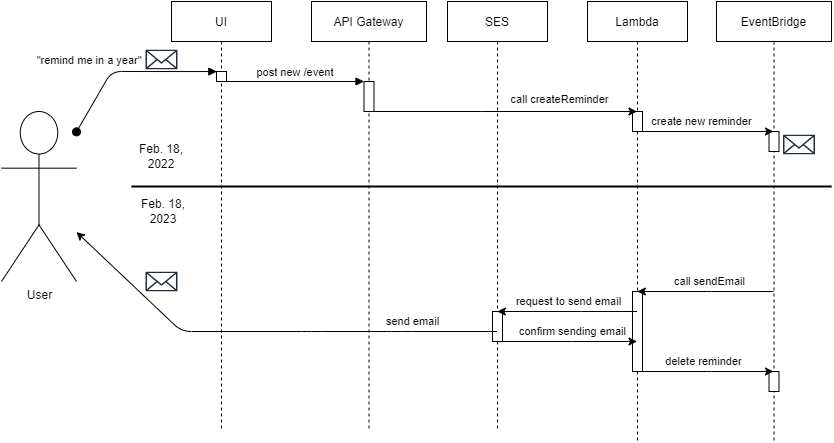

The diagram above was exported from draw.io. Its source (the exported page's mxGraphModel, read from the mxfile embedded in the PNG):
<mxGraphModel dx="981" dy="550" grid="1" gridSize="10" guides="1" tooltips="1" connect="1" arrows="1" fold="1" page="1" pageScale="1" pageWidth="850" pageHeight="1100" math="0" shadow="0">
  <root>
    <mxCell id="DImVL818SKtEitaIcoOu-0" />
    <mxCell id="DImVL818SKtEitaIcoOu-1" parent="DImVL818SKtEitaIcoOu-0" />
    <mxCell id="DImVL818SKtEitaIcoOu-2" value="UI" style="shape=umlLifeline;perimeter=lifelinePerimeter;container=1;collapsible=0;recursiveResize=0;rounded=0;shadow=0;strokeWidth=1;" parent="DImVL818SKtEitaIcoOu-1" vertex="1">
      <mxGeometry x="170" y="80" width="100" height="430" as="geometry" />
    </mxCell>
    <mxCell id="DImVL818SKtEitaIcoOu-3" value="" style="points=[];perimeter=orthogonalPerimeter;rounded=0;shadow=0;strokeWidth=1;" parent="DImVL818SKtEitaIcoOu-2" vertex="1">
      <mxGeometry x="45" y="70" width="10" height="10" as="geometry" />
    </mxCell>
    <mxCell id="DImVL818SKtEitaIcoOu-4" value="API Gateway" style="shape=umlLifeline;perimeter=lifelinePerimeter;container=1;collapsible=0;recursiveResize=0;rounded=0;shadow=0;strokeWidth=1;" parent="DImVL818SKtEitaIcoOu-1" vertex="1">
      <mxGeometry x="310" y="80" width="115" height="430" as="geometry" />
    </mxCell>
    <mxCell id="DImVL818SKtEitaIcoOu-5" value="" style="points=[];perimeter=orthogonalPerimeter;rounded=0;shadow=0;strokeWidth=1;" parent="DImVL818SKtEitaIcoOu-4" vertex="1">
      <mxGeometry x="52.5" y="80" width="10" height="30" as="geometry" />
    </mxCell>
    <mxCell id="DImVL818SKtEitaIcoOu-7" value="post new /event" style="verticalAlign=bottom;endArrow=block;entryX=0;entryY=0;shadow=0;strokeWidth=1;" parent="DImVL818SKtEitaIcoOu-1" source="DImVL818SKtEitaIcoOu-3" target="DImVL818SKtEitaIcoOu-5" edge="1">
      <mxGeometry relative="1" as="geometry">
        <mxPoint x="275" y="160" as="sourcePoint" />
      </mxGeometry>
    </mxCell>
    <mxCell id="DImVL818SKtEitaIcoOu-8" value="EventBridge" style="shape=umlLifeline;perimeter=lifelinePerimeter;container=1;collapsible=0;recursiveResize=0;rounded=0;shadow=0;strokeWidth=1;" parent="DImVL818SKtEitaIcoOu-1" vertex="1">
      <mxGeometry x="715" y="80" width="115" height="440" as="geometry" />
    </mxCell>
    <mxCell id="DImVL818SKtEitaIcoOu-9" value="" style="points=[];perimeter=orthogonalPerimeter;rounded=0;shadow=0;strokeWidth=1;" parent="DImVL818SKtEitaIcoOu-8" vertex="1">
      <mxGeometry x="52.5" y="130" width="10" height="20" as="geometry" />
    </mxCell>
    <mxCell id="DImVL818SKtEitaIcoOu-46" value="" style="sketch=0;outlineConnect=0;fontColor=#232F3E;gradientColor=none;fillColor=#232F3D;strokeColor=none;dashed=0;verticalLabelPosition=bottom;verticalAlign=top;align=center;html=1;fontSize=12;fontStyle=0;aspect=fixed;pointerEvents=1;shape=mxgraph.aws4.email_2;" parent="DImVL818SKtEitaIcoOu-8" vertex="1">
      <mxGeometry x="66.58000000000004" y="133" width="31.84" height="20" as="geometry" />
    </mxCell>
    <mxCell id="DImVL818SKtEitaIcoOu-47" value="" style="points=[];perimeter=orthogonalPerimeter;rounded=0;shadow=0;strokeWidth=1;" parent="DImVL818SKtEitaIcoOu-8" vertex="1">
      <mxGeometry x="52.5" y="370" width="10" height="20" as="geometry" />
    </mxCell>
    <mxCell id="DImVL818SKtEitaIcoOu-11" value="" style="endArrow=classic;html=1;rounded=0;" parent="DImVL818SKtEitaIcoOu-1" source="DImVL818SKtEitaIcoOu-13" target="DImVL818SKtEitaIcoOu-8" edge="1">
      <mxGeometry width="50" height="50" relative="1" as="geometry">
        <mxPoint x="545" y="210" as="sourcePoint" />
        <mxPoint x="630" y="200" as="targetPoint" />
        <Array as="points">
          <mxPoint x="640" y="210" />
        </Array>
      </mxGeometry>
    </mxCell>
    <mxCell id="DImVL818SKtEitaIcoOu-12" value="create new reminder" style="edgeLabel;html=1;align=center;verticalAlign=middle;resizable=0;points=[];" parent="DImVL818SKtEitaIcoOu-11" vertex="1" connectable="0">
      <mxGeometry x="-0.0723" relative="1" as="geometry">
        <mxPoint y="-10" as="offset" />
      </mxGeometry>
    </mxCell>
    <mxCell id="DImVL818SKtEitaIcoOu-13" value="Lambda" style="shape=umlLifeline;perimeter=lifelinePerimeter;container=1;collapsible=0;recursiveResize=0;rounded=0;shadow=0;strokeWidth=1;" parent="DImVL818SKtEitaIcoOu-1" vertex="1">
      <mxGeometry x="586" y="80" width="100" height="440" as="geometry" />
    </mxCell>
    <mxCell id="DImVL818SKtEitaIcoOu-14" value="" style="points=[];perimeter=orthogonalPerimeter;rounded=0;shadow=0;strokeWidth=1;" parent="DImVL818SKtEitaIcoOu-13" vertex="1">
      <mxGeometry x="45" y="110" width="10" height="20" as="geometry" />
    </mxCell>
    <mxCell id="DImVL818SKtEitaIcoOu-15" value="" style="points=[];perimeter=orthogonalPerimeter;rounded=0;shadow=0;strokeWidth=1;" parent="DImVL818SKtEitaIcoOu-13" vertex="1">
      <mxGeometry x="45" y="290" width="10" height="80" as="geometry" />
    </mxCell>
    <mxCell id="DImVL818SKtEitaIcoOu-16" value="" style="endArrow=classic;html=1;rounded=0;" parent="DImVL818SKtEitaIcoOu-1" source="DImVL818SKtEitaIcoOu-4" target="DImVL818SKtEitaIcoOu-13" edge="1">
      <mxGeometry width="50" height="50" relative="1" as="geometry">
        <mxPoint x="440" y="310" as="sourcePoint" />
        <mxPoint x="500" y="190" as="targetPoint" />
        <Array as="points">
          <mxPoint x="480" y="190" />
        </Array>
      </mxGeometry>
    </mxCell>
    <mxCell id="DImVL818SKtEitaIcoOu-17" value="call createReminder" style="edgeLabel;html=1;align=center;verticalAlign=middle;resizable=0;points=[];" parent="DImVL818SKtEitaIcoOu-16" vertex="1" connectable="0">
      <mxGeometry x="0.2368" y="1" relative="1" as="geometry">
        <mxPoint x="25" y="-11" as="offset" />
      </mxGeometry>
    </mxCell>
    <mxCell id="DImVL818SKtEitaIcoOu-18" value="SES" style="shape=umlLifeline;perimeter=lifelinePerimeter;container=1;collapsible=0;recursiveResize=0;rounded=0;shadow=0;strokeWidth=1;" parent="DImVL818SKtEitaIcoOu-1" vertex="1">
      <mxGeometry x="446" y="80" width="100" height="430" as="geometry" />
    </mxCell>
    <mxCell id="DImVL818SKtEitaIcoOu-19" value="" style="points=[];perimeter=orthogonalPerimeter;rounded=0;shadow=0;strokeWidth=1;" parent="DImVL818SKtEitaIcoOu-18" vertex="1">
      <mxGeometry x="45" y="310" width="10" height="30" as="geometry" />
    </mxCell>
    <mxCell id="DImVL818SKtEitaIcoOu-20" value="User" style="shape=umlActor;verticalLabelPosition=bottom;verticalAlign=top;html=1;outlineConnect=0;" parent="DImVL818SKtEitaIcoOu-1" vertex="1">
      <mxGeometry y="190" width="75" height="170" as="geometry" />
    </mxCell>
    <mxCell id="DImVL818SKtEitaIcoOu-21" value="&quot;remind me in a year&quot;" style="verticalAlign=bottom;startArrow=oval;endArrow=block;startSize=8;shadow=0;strokeWidth=1;entryX=0.033;entryY=0.005;entryDx=0;entryDy=0;entryPerimeter=0;" parent="DImVL818SKtEitaIcoOu-1" source="DImVL818SKtEitaIcoOu-20" target="DImVL818SKtEitaIcoOu-3" edge="1">
      <mxGeometry x="-0.3086" y="20" relative="1" as="geometry">
        <mxPoint x="125" y="150" as="sourcePoint" />
        <Array as="points">
          <mxPoint x="110" y="150" />
        </Array>
        <mxPoint as="offset" />
      </mxGeometry>
    </mxCell>
    <mxCell id="DImVL818SKtEitaIcoOu-22" value="" style="endArrow=classic;html=1;rounded=0;" parent="DImVL818SKtEitaIcoOu-1" source="DImVL818SKtEitaIcoOu-8" target="DImVL818SKtEitaIcoOu-13" edge="1">
      <mxGeometry width="50" height="50" relative="1" as="geometry">
        <mxPoint x="680" y="390" as="sourcePoint" />
        <mxPoint x="730" y="340" as="targetPoint" />
        <Array as="points">
          <mxPoint x="710" y="370" />
        </Array>
      </mxGeometry>
    </mxCell>
    <mxCell id="DImVL818SKtEitaIcoOu-23" value="call sendEmail" style="edgeLabel;html=1;align=center;verticalAlign=middle;resizable=0;points=[];" parent="DImVL818SKtEitaIcoOu-22" vertex="1" connectable="0">
      <mxGeometry x="-0.0608" relative="1" as="geometry">
        <mxPoint y="-10" as="offset" />
      </mxGeometry>
    </mxCell>
    <mxCell id="DImVL818SKtEitaIcoOu-24" value="" style="endArrow=classic;html=1;rounded=0;" parent="DImVL818SKtEitaIcoOu-1" source="DImVL818SKtEitaIcoOu-13" target="DImVL818SKtEitaIcoOu-18" edge="1">
      <mxGeometry width="50" height="50" relative="1" as="geometry">
        <mxPoint x="540" y="440" as="sourcePoint" />
        <mxPoint x="590" y="390" as="targetPoint" />
        <Array as="points">
          <mxPoint x="580" y="390" />
        </Array>
      </mxGeometry>
    </mxCell>
    <mxCell id="DImVL818SKtEitaIcoOu-25" value="request to send email" style="edgeLabel;html=1;align=center;verticalAlign=middle;resizable=0;points=[];" parent="DImVL818SKtEitaIcoOu-24" vertex="1" connectable="0">
      <mxGeometry x="-0.1346" relative="1" as="geometry">
        <mxPoint x="-8" y="-10" as="offset" />
      </mxGeometry>
    </mxCell>
    <mxCell id="DImVL818SKtEitaIcoOu-26" value="" style="endArrow=classic;html=1;rounded=1;" parent="DImVL818SKtEitaIcoOu-1" source="DImVL818SKtEitaIcoOu-18" target="DImVL818SKtEitaIcoOu-20" edge="1">
      <mxGeometry width="50" height="50" relative="1" as="geometry">
        <mxPoint x="260" y="480" as="sourcePoint" />
        <mxPoint x="310" y="430" as="targetPoint" />
        <Array as="points">
          <mxPoint x="400" y="410" />
          <mxPoint x="310" y="410" />
          <mxPoint x="180" y="410" />
        </Array>
      </mxGeometry>
    </mxCell>
    <mxCell id="DImVL818SKtEitaIcoOu-27" value="send email" style="edgeLabel;html=1;align=center;verticalAlign=middle;resizable=0;points=[];" parent="DImVL818SKtEitaIcoOu-26" vertex="1" connectable="0">
      <mxGeometry x="-0.667" y="1" relative="1" as="geometry">
        <mxPoint x="-8" y="-11" as="offset" />
      </mxGeometry>
    </mxCell>
    <mxCell id="DImVL818SKtEitaIcoOu-28" value="" style="line;strokeWidth=2;html=1;align=center;labelPosition=center;verticalLabelPosition=middle;verticalAlign=middle;" parent="DImVL818SKtEitaIcoOu-1" vertex="1">
      <mxGeometry x="130" y="260" width="700" height="10" as="geometry" />
    </mxCell>
    <mxCell id="DImVL818SKtEitaIcoOu-35" value="" style="endArrow=classic;html=1;rounded=0;" parent="DImVL818SKtEitaIcoOu-1" source="DImVL818SKtEitaIcoOu-18" target="DImVL818SKtEitaIcoOu-13" edge="1">
      <mxGeometry width="50" height="50" relative="1" as="geometry">
        <mxPoint x="540" y="490" as="sourcePoint" />
        <mxPoint x="590" y="440" as="targetPoint" />
        <Array as="points">
          <mxPoint x="570" y="420" />
        </Array>
      </mxGeometry>
    </mxCell>
    <mxCell id="DImVL818SKtEitaIcoOu-42" value="confirm sending email" style="edgeLabel;html=1;align=center;verticalAlign=middle;resizable=0;points=[];" parent="DImVL818SKtEitaIcoOu-35" vertex="1" connectable="0">
      <mxGeometry x="0.3071" y="-2" relative="1" as="geometry">
        <mxPoint x="-16" y="-12" as="offset" />
      </mxGeometry>
    </mxCell>
    <mxCell id="DImVL818SKtEitaIcoOu-36" value="" style="endArrow=classic;html=1;rounded=0;" parent="DImVL818SKtEitaIcoOu-1" source="DImVL818SKtEitaIcoOu-13" target="DImVL818SKtEitaIcoOu-8" edge="1">
      <mxGeometry width="50" height="50" relative="1" as="geometry">
        <mxPoint x="680" y="630" as="sourcePoint" />
        <mxPoint x="730" y="580" as="targetPoint" />
        <Array as="points">
          <mxPoint x="710" y="450" />
        </Array>
      </mxGeometry>
    </mxCell>
    <mxCell id="DImVL818SKtEitaIcoOu-37" value="delete reminder" style="edgeLabel;html=1;align=center;verticalAlign=middle;resizable=0;points=[];" parent="DImVL818SKtEitaIcoOu-36" vertex="1" connectable="0">
      <mxGeometry x="-0.0696" y="-1" relative="1" as="geometry">
        <mxPoint x="2" y="-11" as="offset" />
      </mxGeometry>
    </mxCell>
    <mxCell id="DImVL818SKtEitaIcoOu-40" value="Feb. 18, 2022" style="text;html=1;strokeColor=none;fillColor=none;align=center;verticalAlign=middle;whiteSpace=wrap;rounded=0;" parent="DImVL818SKtEitaIcoOu-1" vertex="1">
      <mxGeometry x="130" y="220" width="60" height="30" as="geometry" />
    </mxCell>
    <mxCell id="DImVL818SKtEitaIcoOu-41" value="Feb. 18, 2023" style="text;html=1;strokeColor=none;fillColor=none;align=center;verticalAlign=middle;whiteSpace=wrap;rounded=0;" parent="DImVL818SKtEitaIcoOu-1" vertex="1">
      <mxGeometry x="132" y="275" width="60" height="30" as="geometry" />
    </mxCell>
    <mxCell id="DImVL818SKtEitaIcoOu-43" value="" style="sketch=0;outlineConnect=0;fontColor=#232F3E;gradientColor=none;fillColor=#232F3D;strokeColor=none;dashed=0;verticalLabelPosition=bottom;verticalAlign=top;align=center;html=1;fontSize=12;fontStyle=0;aspect=fixed;pointerEvents=1;shape=mxgraph.aws4.email_2;" parent="DImVL818SKtEitaIcoOu-1" vertex="1">
      <mxGeometry x="144.08" y="128" width="31.84" height="20" as="geometry" />
    </mxCell>
    <mxCell id="DImVL818SKtEitaIcoOu-45" value="" style="sketch=0;outlineConnect=0;fontColor=#232F3E;gradientColor=none;fillColor=#232F3D;strokeColor=none;dashed=0;verticalLabelPosition=bottom;verticalAlign=top;align=center;html=1;fontSize=12;fontStyle=0;aspect=fixed;pointerEvents=1;shape=mxgraph.aws4.email_2;" parent="DImVL818SKtEitaIcoOu-1" vertex="1">
      <mxGeometry x="144.08000000000004" y="350" width="31.84" height="20" as="geometry" />
    </mxCell>
  </root>
</mxGraphModel>